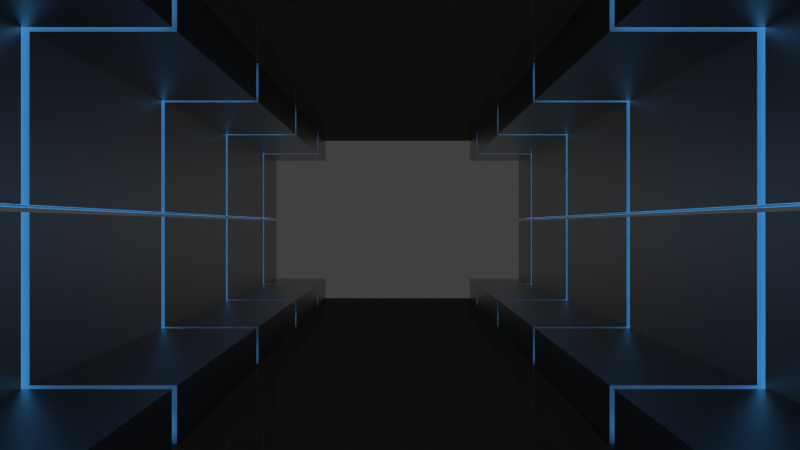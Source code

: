 # Source: map_classic_fp.blend  (saved by Blender 2.76.0; exported with 4.5.12 LTS)
import bpy
from mathutils import Matrix  # noqa: F401  (used for matrix-valued properties, if any)

bpy.ops.wm.read_factory_settings(use_empty=True)
scene = bpy.context.scene
scene.name = 'Scene'

# ---- collections
col_collection_1 = bpy.data.collections.new('Collection 1'); scene.collection.children.link(col_collection_1)

# ---- materials (node trees are filled in below, after node groups)
mat_material_001 = bpy.data.materials.new('Material.001')
mat_material_001.alpha_threshold = 0.0
mat_material_001.roughness = 0.5
mat_material_002 = bpy.data.materials.new('Material.002')
mat_material_002.alpha_threshold = 0.0
mat_material_002.roughness = 0.5
mat_material_002.line_color = (0.0, 0.0, 0.0, 1.0)
mat_material = bpy.data.materials.new('Material')
mat_material.alpha_threshold = 0.0
mat_material.roughness = 0.5
mat_material.line_color = (0.0, 0.0, 0.0, 1.0)

# ---- material node trees
mat_material_001.use_nodes = True; mat_material_001.node_tree.nodes.clear()
_N = mat_material_001.node_tree.nodes; _L = mat_material_001.node_tree.links
n0 = _N.new('ShaderNodeOutputMaterial'); n0.name = 'Material Output'; n0.location = (300, 300)
n1 = _N.new('ShaderNodeBsdfGlass'); n1.name = 'Glass BSDF'; n1.location = (10, 300)
n1.distribution = 'GGX'
n1.inputs[0].default_value = (0.1626, 0.1626, 0.1626, 1.0)
n1.inputs[2].default_value = 1.45
_L.new(n1.outputs[0], n0.inputs[0])
n0.is_active_output = True
mat_material_002.use_nodes = True; mat_material_002.node_tree.nodes.clear()
_N = mat_material_002.node_tree.nodes; _L = mat_material_002.node_tree.links
n0 = _N.new('ShaderNodeOutputMaterial'); n0.name = 'Material Output'; n0.location = (300, 300)
n0.width = 120
n1 = _N.new('ShaderNodeEmission'); n1.name = 'Emission'; n1.location = (10, 300)
n1.inputs[0].default_value = (0.07528, 0.4108, 0.9699, 1.0)
_L.new(n1.outputs[0], n0.inputs[0])
n0.is_active_output = True
mat_material.use_nodes = True; mat_material.node_tree.nodes.clear()
_N = mat_material.node_tree.nodes; _L = mat_material.node_tree.links
n0 = _N.new('ShaderNodeOutputMaterial'); n0.name = 'Material Output'; n0.location = (300, 300)
n1 = _N.new('ShaderNodeBsdfAnisotropic'); n1.name = 'Glossy BSDF'; n1.location = (10, 300)
n1.distribution = 'ASHIKHMIN_SHIRLEY'
n1.inputs[1].default_value = 0.4472
_L.new(n1.outputs[0], n0.inputs[0])
n0.is_active_output = True

# ---- world
world_world = bpy.data.worlds.new('World'); scene.world = world_world
world_world.color = (0.05088, 0.05088, 0.05088)
world_world.use_sun_shadow = False
world_world.sun_shadow_jitter_overblur = 0.0
world_world.cycles.sampling_method = 'MANUAL'
world_world.cycles.sample_map_resolution = 256

# ---- cameras
cam_camera = bpy.data.cameras.new('Camera')
cam_camera.clip_end = 100.0
cam_camera.lens = 32.63
cam_camera.sensor_width = 32.0
cam_camera.sensor_height = 18.0
cam_camera.ortho_scale = 7.314
cam_camera.dof.focus_distance = 0.0

# ---- lights
light_sun_001 = bpy.data.lights.new('Sun.001', 'SUN')
light_sun_001.color = (0.05666, 0.3013, 0.6738)
light_sun_001.transmission_factor = 0.0
light_sun_001.angle = 0.1993
light_sun_001.energy = 2.5
light_sun_001.shadow_buffer_clip_start = 0.5
light_sun_001.shadow_soft_size = 0.1
light_sun_001.shadow_cascade_max_distance = 1000.0
light_sun_001.cycles.max_bounces = 256
light_sun_001.cycles.use_multiple_importance_sampling = False

# ---- meshes
me_plane = bpy.data.meshes.new('Plane')
me_plane.from_pydata([(-1.882, -1.0, -0.5288), (1.361, -1.0, -0.5289), (-1.882, 1.0, -0.5288), (1.361, 1.0, -0.5289), (-1.882, 1.0, -0.5288), (1.361, 1.0, -0.5289), (-1.882, -1.0, -0.5288), (1.361, -1.0, -0.5289), (-1.882, -1.0, 0.5288), (1.361, -1.0, 0.5289), (-1.882, 1.0, 0.5288), (1.361, 1.0, 0.5289), (-1.882, 1.0, 0.5288), (1.361, 1.0, 0.5289), (-1.882, -1.0, 0.5288), (1.361, -1.0, 0.5289)], [], [(0, 1, 3, 2), (4, 6, 7, 5), (8, 10, 11, 9), (12, 13, 15, 14)])
me_plane.materials.append(mat_material_001)
me_plane.use_remesh_preserve_volume = False
me_plane.use_remesh_preserve_attributes = False
me_plane.use_mirror_vertex_groups = False
me_plane.update()
me_cube_001 = bpy.data.meshes.new('Cube.001')
me_cube_001.from_pydata([(-17.27, -5.114, -3.054), (-17.27, -3.114, -3.054), (7.562, -3.114, -3.054), (7.562, -5.114, -3.054), (-17.27, -5.114, -2.713), (-17.27, -3.114, -2.713), (7.562, -3.114, -2.713), (7.562, -5.114, -2.713), (-17.27, -5.89, -3.054), (7.562, -5.89, -3.054), (-17.27, -5.89, -2.713), (7.562, -5.89, -2.713), (-17.27, -5.114, -0.008874), (7.562, -5.114, -0.008874), (-17.27, -5.89, -0.008874), (7.562, -5.89, -0.008874), (-17.27, 5.114, -3.054), (-17.27, 3.114, -3.054), (7.562, 3.114, -3.054), (7.562, 5.114, -3.054), (-17.27, 5.114, -2.713), (-17.27, 3.114, -2.713), (7.562, 3.114, -2.713), (7.562, 5.114, -2.713), (-17.27, 5.89, -3.054), (7.562, 5.89, -3.054), (-17.27, 5.89, -2.713), (7.562, 5.89, -2.713), (-17.27, 5.114, -0.008874), (7.562, 5.114, -0.008874), (-17.27, 5.89, -0.008874), (7.562, 5.89, -0.008874), (-17.27, -5.114, 3.508), (-17.27, -3.114, 3.508), (7.562, -3.114, 3.508), (7.562, -5.114, 3.508), (-17.27, -5.114, 2.713), (-17.27, -3.114, 2.713), (7.562, -3.114, 2.713), (7.562, -5.114, 2.713), (-17.27, -5.89, 3.508), (7.562, -5.89, 3.508), (-17.27, -5.89, 2.713), (7.562, -5.89, 2.713), (-17.27, -5.114, 0.008874), (7.562, -5.114, 0.008874), (-17.27, -5.89, 0.008874), (7.562, -5.89, 0.008874), (-17.27, 5.114, 3.508), (-17.27, 3.114, 3.508), (7.562, 3.114, 3.508), (7.562, 5.114, 3.508), (-17.27, 5.114, 2.713), (-17.27, 3.114, 2.713), (7.562, 3.114, 2.713), (7.562, 5.114, 2.713), (-17.27, 5.89, 3.508), (7.562, 5.89, 3.508), (-17.27, 5.89, 2.713), (7.562, 5.89, 2.713), (-17.27, 5.114, 0.008874), (7.562, 5.114, 0.008874), (-17.27, 5.89, 0.008874), (7.562, 5.89, 0.008874)], [], [(4, 5, 1, 0), (5, 6, 2, 1), (6, 7, 3, 2), (0, 3, 9, 8), (0, 1, 2, 3), (7, 6, 5, 4), (11, 10, 8, 9), (11, 9, 3, 7), (13, 15, 11, 7), (8, 10, 4, 0), (13, 12, 14, 15), (4, 10, 14, 12), (7, 4, 12, 13), (15, 14, 10, 11), (20, 16, 17, 21), (21, 17, 18, 22), (22, 18, 19, 23), (16, 24, 25, 19), (16, 19, 18, 17), (23, 20, 21, 22), (27, 25, 24, 26), (27, 23, 19, 25), (29, 23, 27, 31), (24, 16, 20, 26), (29, 31, 30, 28), (20, 28, 30, 26), (23, 29, 28, 20), (31, 27, 26, 30), (36, 32, 33, 37), (37, 33, 34, 38), (38, 34, 35, 39), (32, 40, 41, 35), (32, 35, 34, 33), (39, 36, 37, 38), (43, 41, 40, 42), (43, 39, 35, 41), (45, 39, 43, 47), (40, 32, 36, 42), (45, 47, 46, 44), (36, 44, 46, 42), (39, 45, 44, 36), (47, 43, 42, 46), (52, 53, 49, 48), (53, 54, 50, 49), (54, 55, 51, 50), (48, 51, 57, 56), (48, 49, 50, 51), (55, 54, 53, 52), (59, 58, 56, 57), (59, 57, 51, 55), (61, 63, 59, 55), (56, 58, 52, 48), (61, 60, 62, 63), (52, 58, 62, 60), (55, 52, 60, 61), (63, 62, 58, 59)])
me_cube_001.materials.append(mat_material_002)
me_cube_001.use_remesh_preserve_volume = False
me_cube_001.use_remesh_preserve_attributes = False
me_cube_001.use_mirror_vertex_groups = False
me_cube_001.update()
me_cube = bpy.data.meshes.new('Cube')
me_cube.from_pydata([(-0.1235, -2.931, -3.361), (-0.1235, -4.931, -3.361), (-3.183, -4.931, -3.361), (-3.183, -2.931, -3.361), (-0.1235, -2.931, -2.397), (-0.1235, -4.931, -2.397), (-3.183, -4.931, -2.397), (-3.183, -2.931, -2.397), (-0.1235, -5.959, -3.361), (-3.183, -5.959, -3.361), (-0.1235, -5.959, -2.397), (-3.183, -5.959, -2.397), (-0.1235, -4.931, -0.05027), (-3.183, -4.931, -0.05027), (-0.1235, -5.959, -0.05027), (-3.183, -5.959, -0.05027), (0.1235, -2.931, -3.361), (0.1235, -4.931, -3.361), (3.183, -4.931, -3.361), (3.183, -2.931, -3.361), (0.1235, -2.931, -2.397), (0.1235, -4.931, -2.397), (3.183, -4.931, -2.397), (3.183, -2.931, -2.397), (0.1235, -5.959, -3.361), (3.183, -5.959, -3.361), (0.1235, -5.959, -2.397), (3.183, -5.959, -2.397), (0.1235, -4.931, -0.05027), (3.183, -4.931, -0.05027), (0.1235, -5.959, -0.05027), (3.183, -5.959, -0.05027), (-0.1235, 2.931, -3.361), (-0.1235, 4.931, -3.361), (-3.183, 4.931, -3.361), (-3.183, 2.931, -3.361), (-0.1235, 2.931, -2.397), (-0.1235, 4.931, -2.397), (-3.183, 4.931, -2.397), (-3.183, 2.931, -2.397), (-0.1235, 5.959, -3.361), (-3.183, 5.959, -3.361), (-0.1235, 5.959, -2.397), (-3.183, 5.959, -2.397), (-0.1235, 4.931, -0.05027), (-3.183, 4.931, -0.05027), (-0.1235, 5.959, -0.05027), (-3.183, 5.959, -0.05027), (0.1235, 2.931, -3.361), (0.1235, 4.931, -3.361), (3.183, 4.931, -3.361), (3.183, 2.931, -3.361), (0.1235, 2.931, -2.397), (0.1235, 4.931, -2.397), (3.183, 4.931, -2.397), (3.183, 2.931, -2.397), (0.1235, 5.959, -3.361), (3.183, 5.959, -3.361), (0.1235, 5.959, -2.397), (3.183, 5.959, -2.397), (0.1235, 4.931, -0.05027), (3.183, 4.931, -0.05027), (0.1235, 5.959, -0.05027), (3.183, 5.959, -0.05027), (-0.1235, -2.931, 3.361), (-0.1235, -4.931, 3.361), (-3.183, -4.931, 3.361), (-3.183, -2.931, 3.361), (-0.1235, -2.931, 2.397), (-0.1235, -4.931, 2.397), (-3.183, -4.931, 2.397), (-3.183, -2.931, 2.397), (-0.1235, -5.959, 3.361), (-3.183, -5.959, 3.361), (-0.1235, -5.959, 2.397), (-3.183, -5.959, 2.397), (-0.1235, -4.931, 0.05027), (-3.183, -4.931, 0.05027), (-0.1235, -5.959, 0.05027), (-3.183, -5.959, 0.05027), (0.1235, -2.931, 3.361), (0.1235, -4.931, 3.361), (3.183, -4.931, 3.361), (3.183, -2.931, 3.361), (0.1235, -2.931, 2.397), (0.1235, -4.931, 2.397), (3.183, -4.931, 2.397), (3.183, -2.931, 2.397), (0.1235, -5.959, 3.361), (3.183, -5.959, 3.361), (0.1235, -5.959, 2.397), (3.183, -5.959, 2.397), (0.1235, -4.931, 0.05027), (3.183, -4.931, 0.05027), (0.1235, -5.959, 0.05027), (3.183, -5.959, 0.05027), (-0.1235, 2.931, 3.361), (-0.1235, 4.931, 3.361), (-3.183, 4.931, 3.361), (-3.183, 2.931, 3.361), (-0.1235, 2.931, 2.397), (-0.1235, 4.931, 2.397), (-3.183, 4.931, 2.397), (-3.183, 2.931, 2.397), (-0.1235, 5.959, 3.361), (-3.183, 5.959, 3.361), (-0.1235, 5.959, 2.397), (-3.183, 5.959, 2.397), (-0.1235, 4.931, 0.05027), (-3.183, 4.931, 0.05027), (-0.1235, 5.959, 0.05027), (-3.183, 5.959, 0.05027), (0.1235, 2.931, 3.361), (0.1235, 4.931, 3.361), (3.183, 4.931, 3.361), (3.183, 2.931, 3.361), (0.1235, 2.931, 2.397), (0.1235, 4.931, 2.397), (3.183, 4.931, 2.397), (3.183, 2.931, 2.397), (0.1235, 5.959, 3.361), (3.183, 5.959, 3.361), (0.1235, 5.959, 2.397), (3.183, 5.959, 2.397), (0.1235, 4.931, 0.05027), (3.183, 4.931, 0.05027), (0.1235, 5.959, 0.05027), (3.183, 5.959, 0.05027), (6.243, -2.931, -3.361), (6.243, -4.931, -3.361), (3.183, -4.931, -3.361), (3.183, -2.931, -3.361), (6.243, -2.931, -2.397), (6.243, -4.931, -2.397), (3.183, -4.931, -2.397), (3.183, -2.931, -2.397), (6.243, -5.959, -3.361), (3.183, -5.959, -3.361), (6.243, -5.959, -2.397), (3.183, -5.959, -2.397), (6.243, -4.931, -0.05027), (3.183, -4.931, -0.05027), (6.243, -5.959, -0.05027), (3.183, -5.959, -0.05027), (6.49, -2.931, -3.361), (6.49, -4.931, -3.361), (9.549, -4.931, -3.361), (9.549, -2.931, -3.361), (6.49, -2.931, -2.397), (6.49, -4.931, -2.397), (9.549, -4.931, -2.397), (9.549, -2.931, -2.397), (6.49, -5.959, -3.361), (9.549, -5.959, -3.361), (6.49, -5.959, -2.397), (9.549, -5.959, -2.397), (6.49, -4.931, -0.05027), (9.549, -4.931, -0.05027), (6.49, -5.959, -0.05027), (9.549, -5.959, -0.05027), (6.243, 2.931, -3.361), (6.243, 4.931, -3.361), (3.183, 4.931, -3.361), (3.183, 2.931, -3.361), (6.243, 2.931, -2.397), (6.243, 4.931, -2.397), (3.183, 4.931, -2.397), (3.183, 2.931, -2.397), (6.243, 5.959, -3.361), (3.183, 5.959, -3.361), (6.243, 5.959, -2.397), (3.183, 5.959, -2.397), (6.243, 4.931, -0.05027), (3.183, 4.931, -0.05027), (6.243, 5.959, -0.05027), (3.183, 5.959, -0.05027), (6.49, 2.931, -3.361), (6.49, 4.931, -3.361), (9.549, 4.931, -3.361), (9.549, 2.931, -3.361), (6.49, 2.931, -2.397), (6.49, 4.931, -2.397), (9.549, 4.931, -2.397), (9.549, 2.931, -2.397), (6.49, 5.959, -3.361), (9.549, 5.959, -3.361), (6.49, 5.959, -2.397), (9.549, 5.959, -2.397), (6.49, 4.931, -0.05027), (9.549, 4.931, -0.05027), (6.49, 5.959, -0.05027), (9.549, 5.959, -0.05027), (6.243, -2.931, 3.361), (6.243, -4.931, 3.361), (3.183, -4.931, 3.361), (3.183, -2.931, 3.361), (6.243, -2.931, 2.397), (6.243, -4.931, 2.397), (3.183, -4.931, 2.397), (3.183, -2.931, 2.397), (6.243, -5.959, 3.361), (3.183, -5.959, 3.361), (6.243, -5.959, 2.397), (3.183, -5.959, 2.397), (6.243, -4.931, 0.05027), (3.183, -4.931, 0.05027), (6.243, -5.959, 0.05027), (3.183, -5.959, 0.05027), (6.49, -2.931, 3.361), (6.49, -4.931, 3.361), (9.549, -4.931, 3.361), (9.549, -2.931, 3.361), (6.49, -2.931, 2.397), (6.49, -4.931, 2.397), (9.549, -4.931, 2.397), (9.549, -2.931, 2.397), (6.49, -5.959, 3.361), (9.549, -5.959, 3.361), (6.49, -5.959, 2.397), (9.549, -5.959, 2.397), (6.49, -4.931, 0.05027), (9.549, -4.931, 0.05027), (6.49, -5.959, 0.05027), (9.549, -5.959, 0.05027), (6.243, 2.931, 3.361), (6.243, 4.931, 3.361), (3.183, 4.931, 3.361), (3.183, 2.931, 3.361), (6.243, 2.931, 2.397), (6.243, 4.931, 2.397), (3.183, 4.931, 2.397), (3.183, 2.931, 2.397), (6.243, 5.959, 3.361), (3.183, 5.959, 3.361), (6.243, 5.959, 2.397), (3.183, 5.959, 2.397), (6.243, 4.931, 0.05027), (3.183, 4.931, 0.05027), (6.243, 5.959, 0.05027), (3.183, 5.959, 0.05027), (6.49, 2.931, 3.361), (6.49, 4.931, 3.361), (9.549, 4.931, 3.361), (9.549, 2.931, 3.361), (6.49, 2.931, 2.397), (6.49, 4.931, 2.397), (9.549, 4.931, 2.397), (9.549, 2.931, 2.397), (6.49, 5.959, 3.361), (9.549, 5.959, 3.361), (6.49, 5.959, 2.397), (9.549, 5.959, 2.397), (6.49, 4.931, 0.05027), (9.549, 4.931, 0.05027), (6.49, 5.959, 0.05027), (9.549, 5.959, 0.05027), (12.61, -2.931, -3.361), (12.61, -4.931, -3.361), (9.549, -4.931, -3.361), (9.549, -2.931, -3.361), (12.61, -2.931, -2.397), (12.61, -4.931, -2.397), (9.549, -4.931, -2.397), (9.549, -2.931, -2.397), (12.61, -5.959, -3.361), (9.549, -5.959, -3.361), (12.61, -5.959, -2.397), (9.549, -5.959, -2.397), (12.61, -4.931, -0.05027), (9.549, -4.931, -0.05027), (12.61, -5.959, -0.05027), (9.549, -5.959, -0.05027), (12.86, -2.931, -3.361), (12.86, -4.931, -3.361), (15.92, -4.931, -3.361), (15.92, -2.931, -3.361), (12.86, -2.931, -2.397), (12.86, -4.931, -2.397), (15.92, -4.931, -2.397), (15.92, -2.931, -2.397), (12.86, -5.959, -3.361), (15.92, -5.959, -3.361), (12.86, -5.959, -2.397), (15.92, -5.959, -2.397), (12.86, -4.931, -0.05027), (15.92, -4.931, -0.05027), (12.86, -5.959, -0.05027), (15.92, -5.959, -0.05027), (12.61, 2.931, -3.361), (12.61, 4.931, -3.361), (9.549, 4.931, -3.361), (9.549, 2.931, -3.361), (12.61, 2.931, -2.397), (12.61, 4.931, -2.397), (9.549, 4.931, -2.397), (9.549, 2.931, -2.397), (12.61, 5.959, -3.361), (9.549, 5.959, -3.361), (12.61, 5.959, -2.397), (9.549, 5.959, -2.397), (12.61, 4.931, -0.05027), (9.549, 4.931, -0.05027), (12.61, 5.959, -0.05027), (9.549, 5.959, -0.05027), (12.86, 2.931, -3.361), (12.86, 4.931, -3.361), (15.92, 4.931, -3.361), (15.92, 2.931, -3.361), (12.86, 2.931, -2.397), (12.86, 4.931, -2.397), (15.92, 4.931, -2.397), (15.92, 2.931, -2.397), (12.86, 5.959, -3.361), (15.92, 5.959, -3.361), (12.86, 5.959, -2.397), (15.92, 5.959, -2.397), (12.86, 4.931, -0.05027), (15.92, 4.931, -0.05027), (12.86, 5.959, -0.05027), (15.92, 5.959, -0.05027), (12.61, -2.931, 3.361), (12.61, -4.931, 3.361), (9.549, -4.931, 3.361), (9.549, -2.931, 3.361), (12.61, -2.931, 2.397), (12.61, -4.931, 2.397), (9.549, -4.931, 2.397), (9.549, -2.931, 2.397), (12.61, -5.959, 3.361), (9.549, -5.959, 3.361), (12.61, -5.959, 2.397), (9.549, -5.959, 2.397), (12.61, -4.931, 0.05027), (9.549, -4.931, 0.05027), (12.61, -5.959, 0.05027), (9.549, -5.959, 0.05027), (12.86, -2.931, 3.361), (12.86, -4.931, 3.361), (15.92, -4.931, 3.361), (15.92, -2.931, 3.361), (12.86, -2.931, 2.397), (12.86, -4.931, 2.397), (15.92, -4.931, 2.397), (15.92, -2.931, 2.397), (12.86, -5.959, 3.361), (15.92, -5.959, 3.361), (12.86, -5.959, 2.397), (15.92, -5.959, 2.397), (12.86, -4.931, 0.05027), (15.92, -4.931, 0.05027), (12.86, -5.959, 0.05027), (15.92, -5.959, 0.05027), (12.61, 2.931, 3.361), (12.61, 4.931, 3.361), (9.549, 4.931, 3.361), (9.549, 2.931, 3.361), (12.61, 2.931, 2.397), (12.61, 4.931, 2.397), (9.549, 4.931, 2.397), (9.549, 2.931, 2.397), (12.61, 5.959, 3.361), (9.549, 5.959, 3.361), (12.61, 5.959, 2.397), (9.549, 5.959, 2.397), (12.61, 4.931, 0.05027), (9.549, 4.931, 0.05027), (12.61, 5.959, 0.05027), (9.549, 5.959, 0.05027), (12.86, 2.931, 3.361), (12.86, 4.931, 3.361), (15.92, 4.931, 3.361), (15.92, 2.931, 3.361), (12.86, 2.931, 2.397), (12.86, 4.931, 2.397), (15.92, 4.931, 2.397), (15.92, 2.931, 2.397), (12.86, 5.959, 3.361), (15.92, 5.959, 3.361), (12.86, 5.959, 2.397), (15.92, 5.959, 2.397), (12.86, 4.931, 0.05027), (15.92, 4.931, 0.05027), (12.86, 5.959, 0.05027), (15.92, 5.959, 0.05027), (18.98, -2.931, -3.361), (18.98, -4.931, -3.361), (15.92, -4.931, -3.361), (15.92, -2.931, -3.361), (18.98, -2.931, -2.397), (18.98, -4.931, -2.397), (15.92, -4.931, -2.397), (15.92, -2.931, -2.397), (18.98, -5.959, -3.361), (15.92, -5.959, -3.361), (18.98, -5.959, -2.397), (15.92, -5.959, -2.397), (18.98, -4.931, -0.05027), (15.92, -4.931, -0.05027), (18.98, -5.959, -0.05027), (15.92, -5.959, -0.05027), (19.22, -2.931, -3.361), (19.22, -4.931, -3.361), (22.28, -4.931, -3.361), (22.28, -2.931, -3.361), (19.22, -2.931, -2.397), (19.22, -4.931, -2.397), (22.28, -4.931, -2.397), (22.28, -2.931, -2.397), (19.22, -5.959, -3.361), (22.28, -5.959, -3.361), (19.22, -5.959, -2.397), (22.28, -5.959, -2.397), (19.22, -4.931, -0.05027), (22.28, -4.931, -0.05027), (19.22, -5.959, -0.05027), (22.28, -5.959, -0.05027), (18.98, 2.931, -3.361), (18.98, 4.931, -3.361), (15.92, 4.931, -3.361), (15.92, 2.931, -3.361), (18.98, 2.931, -2.397), (18.98, 4.931, -2.397), (15.92, 4.931, -2.397), (15.92, 2.931, -2.397), (18.98, 5.959, -3.361), (15.92, 5.959, -3.361), (18.98, 5.959, -2.397), (15.92, 5.959, -2.397), (18.98, 4.931, -0.05027), (15.92, 4.931, -0.05027), (18.98, 5.959, -0.05027), (15.92, 5.959, -0.05027), (19.22, 2.931, -3.361), (19.22, 4.931, -3.361), (22.28, 4.931, -3.361), (22.28, 2.931, -3.361), (19.22, 2.931, -2.397), (19.22, 4.931, -2.397), (22.28, 4.931, -2.397), (22.28, 2.931, -2.397), (19.22, 5.959, -3.361), (22.28, 5.959, -3.361), (19.22, 5.959, -2.397), (22.28, 5.959, -2.397), (19.22, 4.931, -0.05027), (22.28, 4.931, -0.05027), (19.22, 5.959, -0.05027), (22.28, 5.959, -0.05027), (18.98, -2.931, 3.361), (18.98, -4.931, 3.361), (15.92, -4.931, 3.361), (15.92, -2.931, 3.361), (18.98, -2.931, 2.397), (18.98, -4.931, 2.397), (15.92, -4.931, 2.397), (15.92, -2.931, 2.397), (18.98, -5.959, 3.361), (15.92, -5.959, 3.361), (18.98, -5.959, 2.397), (15.92, -5.959, 2.397), (18.98, -4.931, 0.05027), (15.92, -4.931, 0.05027), (18.98, -5.959, 0.05027), (15.92, -5.959, 0.05027), (19.22, -2.931, 3.361), (19.22, -4.931, 3.361), (22.28, -4.931, 3.361), (22.28, -2.931, 3.361), (19.22, -2.931, 2.397), (19.22, -4.931, 2.397), (22.28, -4.931, 2.397), (22.28, -2.931, 2.397), (19.22, -5.959, 3.361), (22.28, -5.959, 3.361), (19.22, -5.959, 2.397), (22.28, -5.959, 2.397), (19.22, -4.931, 0.05027), (22.28, -4.931, 0.05027), (19.22, -5.959, 0.05027), (22.28, -5.959, 0.05027), (18.98, 2.931, 3.361), (18.98, 4.931, 3.361), (15.92, 4.931, 3.361), (15.92, 2.931, 3.361), (18.98, 2.931, 2.397), (18.98, 4.931, 2.397), (15.92, 4.931, 2.397), (15.92, 2.931, 2.397), (18.98, 5.959, 3.361), (15.92, 5.959, 3.361), (18.98, 5.959, 2.397), (15.92, 5.959, 2.397), (18.98, 4.931, 0.05027), (15.92, 4.931, 0.05027), (18.98, 5.959, 0.05027), (15.92, 5.959, 0.05027), (19.22, 2.931, 3.361), (19.22, 4.931, 3.361), (22.28, 4.931, 3.361), (22.28, 2.931, 3.361), (19.22, 2.931, 2.397), (19.22, 4.931, 2.397), (22.28, 4.931, 2.397), (22.28, 2.931, 2.397), (19.22, 5.959, 3.361), (22.28, 5.959, 3.361), (19.22, 5.959, 2.397), (22.28, 5.959, 2.397), (19.22, 4.931, 0.05027), (22.28, 4.931, 0.05027), (19.22, 5.959, 0.05027), (22.28, 5.959, 0.05027)], [], [(0, 1, 2, 3), (4, 7, 6, 5), (0, 4, 5, 1), (8, 9, 2, 1), (2, 6, 7, 3), (4, 0, 3, 7), (8, 10, 11, 9), (1, 5, 10, 8), (9, 11, 6, 2), (12, 14, 10, 5), (12, 13, 15, 14), (14, 15, 11, 10), (15, 13, 6, 11), (5, 6, 13, 12), (16, 19, 18, 17), (20, 21, 22, 23), (16, 17, 21, 20), (24, 17, 18, 25), (18, 19, 23, 22), (20, 23, 19, 16), (24, 25, 27, 26), (17, 24, 26, 21), (25, 18, 22, 27), (28, 21, 26, 30), (28, 30, 31, 29), (30, 26, 27, 31), (31, 27, 22, 29), (21, 28, 29, 22), (32, 35, 34, 33), (36, 37, 38, 39), (32, 33, 37, 36), (40, 33, 34, 41), (34, 35, 39, 38), (36, 39, 35, 32), (40, 41, 43, 42), (33, 40, 42, 37), (41, 34, 38, 43), (44, 37, 42, 46), (44, 46, 47, 45), (46, 42, 43, 47), (47, 43, 38, 45), (37, 44, 45, 38), (48, 49, 50, 51), (52, 55, 54, 53), (48, 52, 53, 49), (56, 57, 50, 49), (50, 54, 55, 51), (52, 48, 51, 55), (56, 58, 59, 57), (49, 53, 58, 56), (57, 59, 54, 50), (60, 62, 58, 53), (60, 61, 63, 62), (62, 63, 59, 58), (63, 61, 54, 59), (53, 54, 61, 60), (64, 67, 66, 65), (68, 69, 70, 71), (64, 65, 69, 68), (72, 65, 66, 73), (66, 67, 71, 70), (68, 71, 67, 64), (72, 73, 75, 74), (65, 72, 74, 69), (73, 66, 70, 75), (76, 69, 74, 78), (76, 78, 79, 77), (78, 74, 75, 79), (79, 75, 70, 77), (69, 76, 77, 70), (80, 81, 82, 83), (84, 87, 86, 85), (80, 84, 85, 81), (88, 89, 82, 81), (82, 86, 87, 83), (84, 80, 83, 87), (88, 90, 91, 89), (81, 85, 90, 88), (89, 91, 86, 82), (92, 94, 90, 85), (92, 93, 95, 94), (94, 95, 91, 90), (95, 93, 86, 91), (85, 86, 93, 92), (96, 97, 98, 99), (100, 103, 102, 101), (96, 100, 101, 97), (104, 105, 98, 97), (98, 102, 103, 99), (100, 96, 99, 103), (104, 106, 107, 105), (97, 101, 106, 104), (105, 107, 102, 98), (108, 110, 106, 101), (108, 109, 111, 110), (110, 111, 107, 106), (111, 109, 102, 107), (101, 102, 109, 108), (112, 115, 114, 113), (116, 117, 118, 119), (112, 113, 117, 116), (120, 113, 114, 121), (114, 115, 119, 118), (116, 119, 115, 112), (120, 121, 123, 122), (113, 120, 122, 117), (121, 114, 118, 123), (124, 117, 122, 126), (124, 126, 127, 125), (126, 122, 123, 127), (127, 123, 118, 125), (117, 124, 125, 118), (128, 129, 130, 131), (132, 135, 134, 133), (128, 132, 133, 129), (136, 137, 130, 129), (130, 134, 135, 131), (132, 128, 131, 135), (136, 138, 139, 137), (129, 133, 138, 136), (137, 139, 134, 130), (140, 142, 138, 133), (140, 141, 143, 142), (142, 143, 139, 138), (143, 141, 134, 139), (133, 134, 141, 140), (144, 147, 146, 145), (148, 149, 150, 151), (144, 145, 149, 148), (152, 145, 146, 153), (146, 147, 151, 150), (148, 151, 147, 144), (152, 153, 155, 154), (145, 152, 154, 149), (153, 146, 150, 155), (156, 149, 154, 158), (156, 158, 159, 157), (158, 154, 155, 159), (159, 155, 150, 157), (149, 156, 157, 150), (160, 163, 162, 161), (164, 165, 166, 167), (160, 161, 165, 164), (168, 161, 162, 169), (162, 163, 167, 166), (164, 167, 163, 160), (168, 169, 171, 170), (161, 168, 170, 165), (169, 162, 166, 171), (172, 165, 170, 174), (172, 174, 175, 173), (174, 170, 171, 175), (175, 171, 166, 173), (165, 172, 173, 166), (176, 177, 178, 179), (180, 183, 182, 181), (176, 180, 181, 177), (184, 185, 178, 177), (178, 182, 183, 179), (180, 176, 179, 183), (184, 186, 187, 185), (177, 181, 186, 184), (185, 187, 182, 178), (188, 190, 186, 181), (188, 189, 191, 190), (190, 191, 187, 186), (191, 189, 182, 187), (181, 182, 189, 188), (192, 195, 194, 193), (196, 197, 198, 199), (192, 193, 197, 196), (200, 193, 194, 201), (194, 195, 199, 198), (196, 199, 195, 192), (200, 201, 203, 202), (193, 200, 202, 197), (201, 194, 198, 203), (204, 197, 202, 206), (204, 206, 207, 205), (206, 202, 203, 207), (207, 203, 198, 205), (197, 204, 205, 198), (208, 209, 210, 211), (212, 215, 214, 213), (208, 212, 213, 209), (216, 217, 210, 209), (210, 214, 215, 211), (212, 208, 211, 215), (216, 218, 219, 217), (209, 213, 218, 216), (217, 219, 214, 210), (220, 222, 218, 213), (220, 221, 223, 222), (222, 223, 219, 218), (223, 221, 214, 219), (213, 214, 221, 220), (224, 225, 226, 227), (228, 231, 230, 229), (224, 228, 229, 225), (232, 233, 226, 225), (226, 230, 231, 227), (228, 224, 227, 231), (232, 234, 235, 233), (225, 229, 234, 232), (233, 235, 230, 226), (236, 238, 234, 229), (236, 237, 239, 238), (238, 239, 235, 234), (239, 237, 230, 235), (229, 230, 237, 236), (240, 243, 242, 241), (244, 245, 246, 247), (240, 241, 245, 244), (248, 241, 242, 249), (242, 243, 247, 246), (244, 247, 243, 240), (248, 249, 251, 250), (241, 248, 250, 245), (249, 242, 246, 251), (252, 245, 250, 254), (252, 254, 255, 253), (254, 250, 251, 255), (255, 251, 246, 253), (245, 252, 253, 246), (256, 257, 258, 259), (260, 263, 262, 261), (256, 260, 261, 257), (264, 265, 258, 257), (258, 262, 263, 259), (260, 256, 259, 263), (264, 266, 267, 265), (257, 261, 266, 264), (265, 267, 262, 258), (268, 270, 266, 261), (268, 269, 271, 270), (270, 271, 267, 266), (271, 269, 262, 267), (261, 262, 269, 268), (272, 275, 274, 273), (276, 277, 278, 279), (272, 273, 277, 276), (280, 273, 274, 281), (274, 275, 279, 278), (276, 279, 275, 272), (280, 281, 283, 282), (273, 280, 282, 277), (281, 274, 278, 283), (284, 277, 282, 286), (284, 286, 287, 285), (286, 282, 283, 287), (287, 283, 278, 285), (277, 284, 285, 278), (288, 291, 290, 289), (292, 293, 294, 295), (288, 289, 293, 292), (296, 289, 290, 297), (290, 291, 295, 294), (292, 295, 291, 288), (296, 297, 299, 298), (289, 296, 298, 293), (297, 290, 294, 299), (300, 293, 298, 302), (300, 302, 303, 301), (302, 298, 299, 303), (303, 299, 294, 301), (293, 300, 301, 294), (304, 305, 306, 307), (308, 311, 310, 309), (304, 308, 309, 305), (312, 313, 306, 305), (306, 310, 311, 307), (308, 304, 307, 311), (312, 314, 315, 313), (305, 309, 314, 312), (313, 315, 310, 306), (316, 318, 314, 309), (316, 317, 319, 318), (318, 319, 315, 314), (319, 317, 310, 315), (309, 310, 317, 316), (320, 323, 322, 321), (324, 325, 326, 327), (320, 321, 325, 324), (328, 321, 322, 329), (322, 323, 327, 326), (324, 327, 323, 320), (328, 329, 331, 330), (321, 328, 330, 325), (329, 322, 326, 331), (332, 325, 330, 334), (332, 334, 335, 333), (334, 330, 331, 335), (335, 331, 326, 333), (325, 332, 333, 326), (336, 337, 338, 339), (340, 343, 342, 341), (336, 340, 341, 337), (344, 345, 338, 337), (338, 342, 343, 339), (340, 336, 339, 343), (344, 346, 347, 345), (337, 341, 346, 344), (345, 347, 342, 338), (348, 350, 346, 341), (348, 349, 351, 350), (350, 351, 347, 346), (351, 349, 342, 347), (341, 342, 349, 348), (352, 353, 354, 355), (356, 359, 358, 357), (352, 356, 357, 353), (360, 361, 354, 353), (354, 358, 359, 355), (356, 352, 355, 359), (360, 362, 363, 361), (353, 357, 362, 360), (361, 363, 358, 354), (364, 366, 362, 357), (364, 365, 367, 366), (366, 367, 363, 362), (367, 365, 358, 363), (357, 358, 365, 364), (368, 371, 370, 369), (372, 373, 374, 375), (368, 369, 373, 372), (376, 369, 370, 377), (370, 371, 375, 374), (372, 375, 371, 368), (376, 377, 379, 378), (369, 376, 378, 373), (377, 370, 374, 379), (380, 373, 378, 382), (380, 382, 383, 381), (382, 378, 379, 383), (383, 379, 374, 381), (373, 380, 381, 374), (384, 385, 386, 387), (388, 391, 390, 389), (384, 388, 389, 385), (392, 393, 386, 385), (386, 390, 391, 387), (388, 384, 387, 391), (392, 394, 395, 393), (385, 389, 394, 392), (393, 395, 390, 386), (396, 398, 394, 389), (396, 397, 399, 398), (398, 399, 395, 394), (399, 397, 390, 395), (389, 390, 397, 396), (400, 403, 402, 401), (404, 405, 406, 407), (400, 401, 405, 404), (408, 401, 402, 409), (402, 403, 407, 406), (404, 407, 403, 400), (408, 409, 411, 410), (401, 408, 410, 405), (409, 402, 406, 411), (412, 405, 410, 414), (412, 414, 415, 413), (414, 410, 411, 415), (415, 411, 406, 413), (405, 412, 413, 406), (416, 419, 418, 417), (420, 421, 422, 423), (416, 417, 421, 420), (424, 417, 418, 425), (418, 419, 423, 422), (420, 423, 419, 416), (424, 425, 427, 426), (417, 424, 426, 421), (425, 418, 422, 427), (428, 421, 426, 430), (428, 430, 431, 429), (430, 426, 427, 431), (431, 427, 422, 429), (421, 428, 429, 422), (432, 433, 434, 435), (436, 439, 438, 437), (432, 436, 437, 433), (440, 441, 434, 433), (434, 438, 439, 435), (436, 432, 435, 439), (440, 442, 443, 441), (433, 437, 442, 440), (441, 443, 438, 434), (444, 446, 442, 437), (444, 445, 447, 446), (446, 447, 443, 442), (447, 445, 438, 443), (437, 438, 445, 444), (448, 451, 450, 449), (452, 453, 454, 455), (448, 449, 453, 452), (456, 449, 450, 457), (450, 451, 455, 454), (452, 455, 451, 448), (456, 457, 459, 458), (449, 456, 458, 453), (457, 450, 454, 459), (460, 453, 458, 462), (460, 462, 463, 461), (462, 458, 459, 463), (463, 459, 454, 461), (453, 460, 461, 454), (464, 465, 466, 467), (468, 471, 470, 469), (464, 468, 469, 465), (472, 473, 466, 465), (466, 470, 471, 467), (468, 464, 467, 471), (472, 474, 475, 473), (465, 469, 474, 472), (473, 475, 470, 466), (476, 478, 474, 469), (476, 477, 479, 478), (478, 479, 475, 474), (479, 477, 470, 475), (469, 470, 477, 476), (480, 481, 482, 483), (484, 487, 486, 485), (480, 484, 485, 481), (488, 489, 482, 481), (482, 486, 487, 483), (484, 480, 483, 487), (488, 490, 491, 489), (481, 485, 490, 488), (489, 491, 486, 482), (492, 494, 490, 485), (492, 493, 495, 494), (494, 495, 491, 490), (495, 493, 486, 491), (485, 486, 493, 492), (496, 499, 498, 497), (500, 501, 502, 503), (496, 497, 501, 500), (504, 497, 498, 505), (498, 499, 503, 502), (500, 503, 499, 496), (504, 505, 507, 506), (497, 504, 506, 501), (505, 498, 502, 507), (508, 501, 506, 510), (508, 510, 511, 509), (510, 506, 507, 511), (511, 507, 502, 509), (501, 508, 509, 502)])
me_cube.materials.append(mat_material)
me_cube.use_remesh_preserve_volume = False
me_cube.use_remesh_preserve_attributes = False
me_cube.use_mirror_vertex_groups = False
me_cube.update()

# ---- objects
ob_sun = bpy.data.objects.new('Sun', light_sun_001)
ob_plane = bpy.data.objects.new('Plane', me_plane)
ob_cube_001 = bpy.data.objects.new('Cube.001', me_cube_001)
ob_cube = bpy.data.objects.new('Cube', me_cube)
ob_camera = bpy.data.objects.new('Camera', cam_camera)

# ---- transforms, parenting, visibility, modifiers, constraints
ob_sun.location = (8.115, 0.0, 4.891)
ob_sun.rotation_euler = (2.153, -3.302, 1.642)
ob_sun.lineart.crease_threshold = 0.0
ob_plane.location = (-2.849, 0.0, 2.871)
ob_plane.scale = (7.84, 6.048, 6.048)
ob_plane.hide_viewport = True
ob_plane.lineart.crease_threshold = 0.0
ob_cube_001.location = (0.0, 0.0, 2.714)
ob_cube_001.visible_camera = False
ob_cube_001.lineart.crease_threshold = 0.0
ob_cube.location = (4.629, 0.0, 2.867)
ob_cube.rotation_euler = (0.0, 0.0, 3.142)
ob_cube.lock_rotations_4d = False
ob_cube.empty_display_type = 'ARROWS'
ob_cube.lineart.crease_threshold = 0.0
ob_camera.location = (15.56, 0.09234, 2.641)
ob_camera.rotation_euler = (1.571, 0.0, 1.571)
ob_camera.lock_rotations_4d = False
ob_camera.empty_display_type = 'ARROWS'
ob_camera.color = (0.0, 0.0, 0.0, 0.0)
ob_camera.display_type = 'WIRE'
ob_camera.lineart.crease_threshold = 0.0

# ---- collection membership
col_collection_1.objects.link(ob_sun)
col_collection_1.objects.link(ob_plane)
col_collection_1.objects.link(ob_cube_001)
col_collection_1.objects.link(ob_cube)
col_collection_1.objects.link(ob_camera)

# ---- scene / render settings (as saved in the file)
scene.camera = ob_camera
scene.frame_start = 1; scene.frame_end = 250; scene.frame_set(1)
scene.render.engine = 'CYCLES'
scene.render.image_settings.compression = 90
scene.render.resolution_percentage = 50
scene.render.dither_intensity = 0.0
scene.render.film_transparent = True
scene.render.use_border = True
scene.render.bake_margin = 2
scene.render.bake_bias = 0.0
scene.cycles.use_denoising = False
scene.cycles.samples = 100
scene.cycles.sampling_pattern = 'TABULATED_SOBOL'
scene.cycles.light_sampling_threshold = 0.0
scene.cycles.use_adaptive_sampling = False
scene.cycles.use_light_tree = False
scene.cycles.caustics_reflective = False
scene.cycles.caustics_refractive = False
scene.cycles.blur_glossy = 0.0
scene.cycles.volume_bounces = 1
scene.cycles.pixel_filter_type = 'GAUSSIAN'
scene.cycles.sample_clamp_indirect = 0.0
scene.view_settings.view_transform = 'Standard'
bpy.context.view_layer.update()
